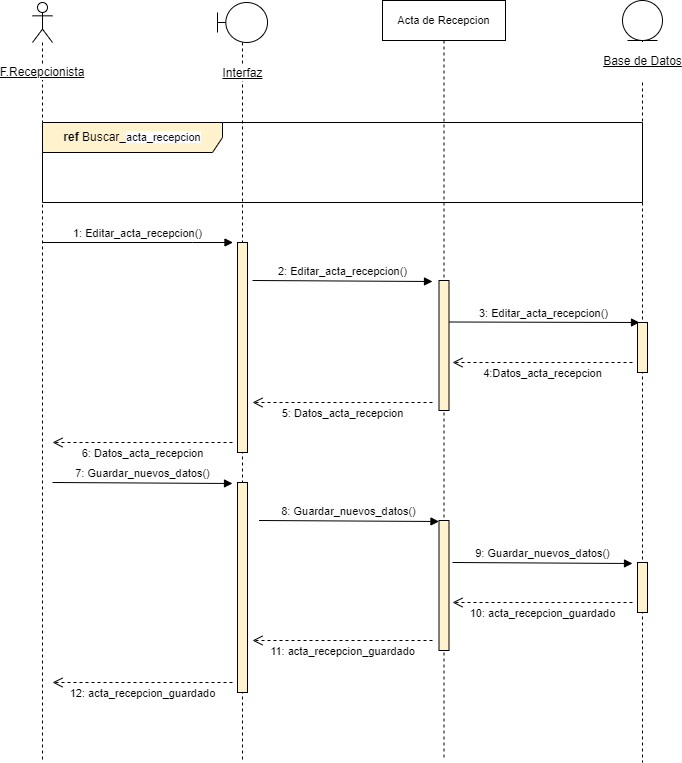

The diagram above was exported from draw.io. Its source (the exported page's mxGraphModel, read from the mxfile embedded in the PNG):
<mxGraphModel dx="868" dy="554" grid="1" gridSize="10" guides="1" tooltips="1" connect="1" arrows="1" fold="1" page="1" pageScale="1" pageWidth="827" pageHeight="1169" math="0" shadow="0">
  <root>
    <mxCell id="XlnErdmDIxLrdk32iWzj-0" />
    <mxCell id="XlnErdmDIxLrdk32iWzj-1" parent="XlnErdmDIxLrdk32iWzj-0" />
    <mxCell id="XlnErdmDIxLrdk32iWzj-2" value="F.Recepcionista" style="shape=umlLifeline;participant=umlActor;perimeter=lifelinePerimeter;whiteSpace=wrap;html=1;container=1;collapsible=0;recursiveResize=0;verticalAlign=middle;spacingTop=100;outlineConnect=0;labelBackgroundColor=default;fontStyle=4" vertex="1" parent="XlnErdmDIxLrdk32iWzj-1">
      <mxGeometry x="70" y="40" width="20" height="760" as="geometry" />
    </mxCell>
    <mxCell id="XlnErdmDIxLrdk32iWzj-3" value="Interfaz" style="shape=umlLifeline;participant=umlBoundary;perimeter=lifelinePerimeter;html=1;container=1;collapsible=0;recursiveResize=0;verticalAlign=middle;spacingTop=102;outlineConnect=0;spacing=0;labelBackgroundColor=default;labelBorderColor=none;fontStyle=4" vertex="1" parent="XlnErdmDIxLrdk32iWzj-1">
      <mxGeometry x="255" y="40" width="50" height="760" as="geometry" />
    </mxCell>
    <mxCell id="XlnErdmDIxLrdk32iWzj-4" value="" style="html=1;points=[];perimeter=orthogonalPerimeter;labelBackgroundColor=default;labelBorderColor=none;strokeColor=#000000;fillColor=#fff2cc;" vertex="1" parent="XlnErdmDIxLrdk32iWzj-3">
      <mxGeometry x="20" y="240" width="10" height="210" as="geometry" />
    </mxCell>
    <mxCell id="oY2jYeKHebTG-f5XdAxJ-2" value="" style="html=1;points=[];perimeter=orthogonalPerimeter;labelBackgroundColor=default;labelBorderColor=none;strokeColor=#000000;fillColor=#fff2cc;" vertex="1" parent="XlnErdmDIxLrdk32iWzj-3">
      <mxGeometry x="20" y="480" width="10" height="210" as="geometry" />
    </mxCell>
    <mxCell id="XlnErdmDIxLrdk32iWzj-5" value="&lt;span style=&quot;font-size: 11px; background-color: rgb(255, 255, 255);&quot;&gt;Acta de Recepcion&lt;/span&gt;" style="shape=umlLifeline;perimeter=lifelinePerimeter;whiteSpace=wrap;html=1;container=1;collapsible=0;recursiveResize=0;outlineConnect=0;" vertex="1" parent="XlnErdmDIxLrdk32iWzj-1">
      <mxGeometry x="420" y="38" width="123" height="760" as="geometry" />
    </mxCell>
    <mxCell id="XlnErdmDIxLrdk32iWzj-6" value="2: Editar_acta_recepcion()" style="html=1;verticalAlign=bottom;endArrow=block;rounded=0;endFill=1;" edge="1" parent="XlnErdmDIxLrdk32iWzj-5">
      <mxGeometry width="80" relative="1" as="geometry">
        <mxPoint x="-130" y="280" as="sourcePoint" />
        <mxPoint x="50" y="281" as="targetPoint" />
      </mxGeometry>
    </mxCell>
    <mxCell id="XlnErdmDIxLrdk32iWzj-7" value="" style="html=1;points=[];perimeter=orthogonalPerimeter;labelBackgroundColor=default;labelBorderColor=none;strokeColor=#000000;fillColor=#fff2cc;" vertex="1" parent="XlnErdmDIxLrdk32iWzj-5">
      <mxGeometry x="56.5" y="280" width="10" height="130" as="geometry" />
    </mxCell>
    <mxCell id="XlnErdmDIxLrdk32iWzj-8" value="5: Datos_acta_recepcion" style="html=1;verticalAlign=bottom;endArrow=open;dashed=1;endSize=8;rounded=0;strokeColor=default;" edge="1" parent="XlnErdmDIxLrdk32iWzj-5">
      <mxGeometry y="20" relative="1" as="geometry">
        <mxPoint x="50" y="402" as="sourcePoint" />
        <mxPoint x="-130" y="402" as="targetPoint" />
        <mxPoint as="offset" />
      </mxGeometry>
    </mxCell>
    <mxCell id="oY2jYeKHebTG-f5XdAxJ-3" value="8: Guardar_nuevos_datos()" style="html=1;verticalAlign=bottom;endArrow=block;rounded=0;endFill=1;" edge="1" parent="XlnErdmDIxLrdk32iWzj-5">
      <mxGeometry width="80" relative="1" as="geometry">
        <mxPoint x="-123.5" y="520" as="sourcePoint" />
        <mxPoint x="56.5" y="521" as="targetPoint" />
      </mxGeometry>
    </mxCell>
    <mxCell id="oY2jYeKHebTG-f5XdAxJ-4" value="" style="html=1;points=[];perimeter=orthogonalPerimeter;labelBackgroundColor=default;labelBorderColor=none;strokeColor=#000000;fillColor=#fff2cc;" vertex="1" parent="XlnErdmDIxLrdk32iWzj-5">
      <mxGeometry x="56.5" y="520" width="10" height="130" as="geometry" />
    </mxCell>
    <mxCell id="oY2jYeKHebTG-f5XdAxJ-8" value="11: acta_recepcion_guardado" style="html=1;verticalAlign=bottom;endArrow=open;dashed=1;endSize=8;rounded=0;strokeColor=default;" edge="1" parent="XlnErdmDIxLrdk32iWzj-5">
      <mxGeometry y="20" relative="1" as="geometry">
        <mxPoint x="50" y="640" as="sourcePoint" />
        <mxPoint x="-130" y="640" as="targetPoint" />
        <mxPoint as="offset" />
      </mxGeometry>
    </mxCell>
    <mxCell id="XlnErdmDIxLrdk32iWzj-9" value="&lt;p style=&quot;line-height: 1.2;&quot;&gt;&lt;u&gt;Base de Datos&lt;/u&gt;&lt;/p&gt;" style="shape=umlLifeline;participant=umlEntity;perimeter=lifelinePerimeter;html=1;container=1;collapsible=0;recursiveResize=0;verticalAlign=middle;spacingTop=81;outlineConnect=0;fontSize=12;labelPosition=center;verticalLabelPosition=middle;align=center;spacingRight=0;spacing=0;labelBorderColor=none;labelBackgroundColor=default;" vertex="1" parent="XlnErdmDIxLrdk32iWzj-1">
      <mxGeometry x="660" y="38" width="40" height="762" as="geometry" />
    </mxCell>
    <mxCell id="XlnErdmDIxLrdk32iWzj-10" value="" style="html=1;points=[];perimeter=orthogonalPerimeter;labelBackgroundColor=default;labelBorderColor=none;strokeColor=#000000;fillColor=#fff2cc;" vertex="1" parent="XlnErdmDIxLrdk32iWzj-9">
      <mxGeometry x="15" y="322" width="10" height="50" as="geometry" />
    </mxCell>
    <mxCell id="oY2jYeKHebTG-f5XdAxJ-7" value="" style="html=1;points=[];perimeter=orthogonalPerimeter;labelBackgroundColor=default;labelBorderColor=none;strokeColor=#000000;fillColor=#fff2cc;" vertex="1" parent="XlnErdmDIxLrdk32iWzj-9">
      <mxGeometry x="15" y="562" width="10" height="50" as="geometry" />
    </mxCell>
    <mxCell id="XlnErdmDIxLrdk32iWzj-11" value="1: Editar_acta_recepcion()" style="html=1;verticalAlign=bottom;endArrow=block;rounded=0;" edge="1" parent="XlnErdmDIxLrdk32iWzj-1">
      <mxGeometry relative="1" as="geometry">
        <mxPoint x="79.99999999999989" y="280" as="sourcePoint" />
        <mxPoint x="270.5" y="280" as="targetPoint" />
        <Array as="points">
          <mxPoint x="230" y="280" />
        </Array>
      </mxGeometry>
    </mxCell>
    <mxCell id="XlnErdmDIxLrdk32iWzj-12" value="3: Editar_acta_recepcion()" style="html=1;verticalAlign=bottom;endArrow=block;rounded=0;endFill=1;" edge="1" parent="XlnErdmDIxLrdk32iWzj-1">
      <mxGeometry width="80" relative="1" as="geometry">
        <mxPoint x="486.5" y="359.5" as="sourcePoint" />
        <mxPoint x="677" y="360" as="targetPoint" />
      </mxGeometry>
    </mxCell>
    <mxCell id="XlnErdmDIxLrdk32iWzj-13" value="4:Datos_acta_recepcion" style="html=1;verticalAlign=bottom;endArrow=open;dashed=1;endSize=8;rounded=0;strokeColor=default;" edge="1" parent="XlnErdmDIxLrdk32iWzj-1">
      <mxGeometry y="20" relative="1" as="geometry">
        <mxPoint x="670" y="399.9999999999999" as="sourcePoint" />
        <mxPoint x="490" y="399.9999999999999" as="targetPoint" />
        <mxPoint as="offset" />
      </mxGeometry>
    </mxCell>
    <mxCell id="XlnErdmDIxLrdk32iWzj-14" value="6: Datos_acta_recepcion" style="html=1;verticalAlign=bottom;endArrow=open;dashed=1;endSize=8;rounded=0;strokeColor=default;" edge="1" parent="XlnErdmDIxLrdk32iWzj-1">
      <mxGeometry y="20" relative="1" as="geometry">
        <mxPoint x="270" y="480" as="sourcePoint" />
        <mxPoint x="90" y="480" as="targetPoint" />
        <mxPoint as="offset" />
      </mxGeometry>
    </mxCell>
    <mxCell id="XlnErdmDIxLrdk32iWzj-15" value="&lt;b&gt;ref&lt;/b&gt; Buscar_&lt;span style=&quot;font-size: 11px; background-color: rgb(255, 255, 255);&quot;&gt;acta_recepcion&lt;/span&gt;" style="shape=umlFrame;whiteSpace=wrap;html=1;width=180;height=30;fillColor=#fff2cc;strokeColor=#000000;" vertex="1" parent="XlnErdmDIxLrdk32iWzj-1">
      <mxGeometry x="80" y="160" width="600" height="80" as="geometry" />
    </mxCell>
    <mxCell id="oY2jYeKHebTG-f5XdAxJ-1" value="7: Guardar_nuevos_datos()" style="html=1;verticalAlign=bottom;endArrow=block;rounded=0;endFill=1;" edge="1" parent="XlnErdmDIxLrdk32iWzj-1">
      <mxGeometry width="80" relative="1" as="geometry">
        <mxPoint x="90" y="520" as="sourcePoint" />
        <mxPoint x="270" y="521" as="targetPoint" />
      </mxGeometry>
    </mxCell>
    <mxCell id="oY2jYeKHebTG-f5XdAxJ-5" value="9: Guardar_nuevos_datos()" style="html=1;verticalAlign=bottom;endArrow=block;rounded=0;endFill=1;" edge="1" parent="XlnErdmDIxLrdk32iWzj-1">
      <mxGeometry width="80" relative="1" as="geometry">
        <mxPoint x="490" y="600" as="sourcePoint" />
        <mxPoint x="670" y="601" as="targetPoint" />
      </mxGeometry>
    </mxCell>
    <mxCell id="oY2jYeKHebTG-f5XdAxJ-6" value="10: acta_recepcion_guardado" style="html=1;verticalAlign=bottom;endArrow=open;dashed=1;endSize=8;rounded=0;strokeColor=default;" edge="1" parent="XlnErdmDIxLrdk32iWzj-1">
      <mxGeometry y="20" relative="1" as="geometry">
        <mxPoint x="670" y="639.9999999999999" as="sourcePoint" />
        <mxPoint x="490" y="639.9999999999999" as="targetPoint" />
        <mxPoint as="offset" />
      </mxGeometry>
    </mxCell>
    <mxCell id="oY2jYeKHebTG-f5XdAxJ-9" value="12: acta_recepcion_guardado" style="html=1;verticalAlign=bottom;endArrow=open;dashed=1;endSize=8;rounded=0;strokeColor=default;" edge="1" parent="XlnErdmDIxLrdk32iWzj-1">
      <mxGeometry y="20" relative="1" as="geometry">
        <mxPoint x="270" y="720" as="sourcePoint" />
        <mxPoint x="90" y="720" as="targetPoint" />
        <mxPoint as="offset" />
      </mxGeometry>
    </mxCell>
  </root>
</mxGraphModel>